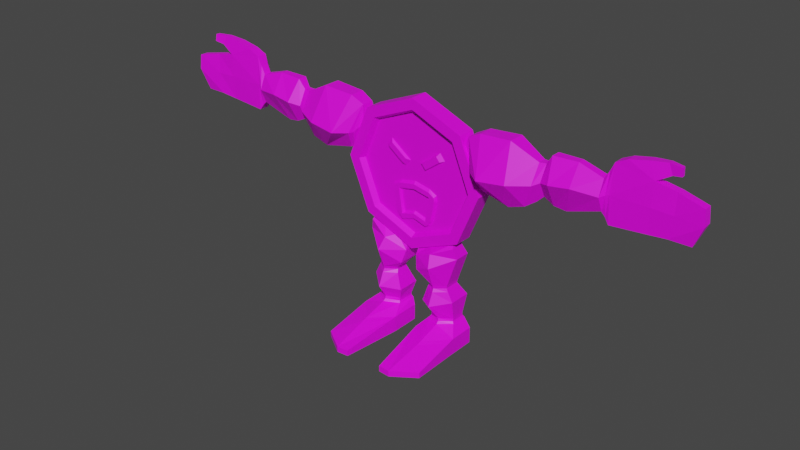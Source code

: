 # Source: Enemy.blend  (saved by Blender 3.1.7; exported with 4.5.12 LTS)
import bpy
from mathutils import Matrix  # noqa: F401  (used for matrix-valued properties, if any)

bpy.ops.wm.read_factory_settings(use_empty=True)
scene = bpy.context.scene
scene.name = 'Scene'

# ---- collections
col_collection = bpy.data.collections.new('Collection'); scene.collection.children.link(col_collection)

# ---- images (referenced by path relative to the original .blend; pixels are not part of the script)
import os
ASSET_DIR = os.environ.get("B2B_ASSET_DIR", "")  # directory of the original .blend (textures are referenced by path, not embedded)
HERE = os.path.dirname(os.path.abspath(__file__))  # packed textures are extracted next to this script under _unpacked/

def load_image(name, relpath, width, height, colorspace="sRGB"):
    """Load a texture the original file referenced (path relative to the .blend, or extracted next to this script)."""
    p = next((c for c in (os.path.join(HERE, relpath), os.path.join(ASSET_DIR, relpath)) if relpath and os.path.exists(c)), "")
    if p:
        img = bpy.data.images.load(p, check_existing=True)
        img.name = name
    else:  # same state as the original file: an image datablock whose file is absent (Cycles renders it pink)
        img = bpy.data.images.new(name, width, height)
        img.source = "FILE"
        img.filepath = "//" + (relpath or name)
    img.colorspace_settings.name = colorspace
    return img
img_colorpalette_png = load_image('ColorPalette.png', 'ColorPalette.png', 1024, 1024, 'sRGB')

# ---- materials (node trees are filled in below, after node groups)
mat_enemies = bpy.data.materials.new('Enemies')
mat_enemies.use_transparent_shadow = False

# ---- material node trees
mat_enemies.use_nodes = True; mat_enemies.node_tree.nodes.clear()
_N = mat_enemies.node_tree.nodes; _L = mat_enemies.node_tree.links
n0 = _N.new('ShaderNodeBsdfPrincipled'); n0.name = 'Principled BSDF'; n0.location = (10, 300)
n0.distribution = 'GGX'
n0.subsurface_method = 'RANDOM_WALK_SKIN'
n0.inputs[3].default_value = 1.45
n0.inputs[27].default_value = (0.0, 0.0, 0.0, 1.0)
n0.inputs[28].default_value = 1.0
n1 = _N.new('ShaderNodeOutputMaterial'); n1.name = 'Material Output'; n1.location = (300, 300)
n2 = _N.new('ShaderNodeTexImage'); n2.name = 'Image Texture'; n2.location = (-280, 280)
n2.image = img_colorpalette_png
_L.new(n0.outputs[0], n1.inputs[0])
_L.new(n2.outputs[0], n0.inputs[0])
n1.is_active_output = True

# ---- world
world_world = bpy.data.worlds.new('World'); scene.world = world_world
world_world.use_nodes = True; world_world.node_tree.nodes.clear()
_N = world_world.node_tree.nodes; _L = world_world.node_tree.links
n0 = _N.new('ShaderNodeOutputWorld'); n0.name = 'World Output'; n0.location = (300, 300)
n1 = _N.new('ShaderNodeBackground'); n1.name = 'Background'; n1.location = (10, 300)
n1.inputs[0].default_value = (0.05088, 0.05088, 0.05088, 1.0)
_L.new(n1.outputs[0], n0.inputs[0])
n0.is_active_output = True
world_world.color = (0.05088, 0.05088, 0.05088)
world_world.use_sun_shadow = False
world_world.sun_shadow_jitter_overblur = 0.0

# ---- meshes
me_cylinder = bpy.data.meshes.new('Cylinder')
me_cylinder.from_pydata([(0.0, -0.0625, 1.548), (0.0, 0.0625, 1.622), (-0.3009, -0.06251, 1.423), (-0.3793, 0.0387, 1.414), (-0.4255, -0.06251, 1.122), (-0.4743, 0.0387, 1.184), (-0.3009, -0.06251, 0.8214), (-0.3091, 0.04104, 0.7503), (0.0, -0.0625, 0.6968), (0.0, 0.0625, 0.6223), (0.0, -0.0625, 1.622), (-0.3793, -0.0387, 1.414), (-0.4743, -0.0387, 1.184), (-0.3091, -0.03921, 0.7503), (0.0, -0.0625, 0.6223), (0.0, -0.02337, 1.527), (-0.2861, -0.02337, 1.408), (-0.4045, -0.02337, 1.122), (-0.2861, -0.02337, 0.8362), (0.0, -0.02337, 0.7177), (-0.07206, -0.02309, 1.156), (-0.03599, -0.02309, 1.2), (-0.08899, -0.04187, 1.179), (-0.06362, -0.04187, 1.21), (-0.2223, -0.02309, 1.265), (-0.1862, -0.02309, 1.31), (-0.1946, -0.04187, 1.256), (-0.1693, -0.04187, 1.287), (-0.1086, -0.02309, 1.051), (-0.1634, -0.02309, 1.022), (-0.1171, -0.04187, 1.034), (-0.1548, -0.04187, 1.01), (-0.08263, -0.02309, 0.782), (-0.1225, -0.02309, 0.8078), (-0.09121, -0.04187, 0.7993), (-0.114, -0.04187, 0.8194), (-0.09132, -0.04187, 0.8301), (-0.117, -0.04187, 1.002), (-0.1593, -0.04187, 0.9852), (-0.1317, -0.04187, 0.8446), (-0.1085, -0.02309, 0.9894), (-0.08278, -0.02309, 0.8435), (-0.1402, -0.02309, 0.8461), (-0.1678, -0.02309, 0.9825), (0.0, -0.04187, 1.057), (0.0, -0.02309, 1.074), (0.0, -0.04187, 1.025), (0.0, -0.02309, 0.8094), (0.0, -0.04187, 0.8267), (0.0, -0.02309, 0.8708), (0.0, -0.04187, 0.8574), (0.0, -0.02309, 1.012), (-0.3535, 0.0625, 0.7687), (-0.3535, -0.06251, 0.7687), (-0.0372, 0.05588, 0.5944), (-0.04443, -0.04104, 0.6407), (-0.04443, 0.04104, 0.6407), (-0.03961, -0.06386, 0.5949), (-0.321, 0.0347, 0.7223), (-0.321, -0.05843, 0.7223), (-0.0606, 0.07113, 0.5069), (-0.0606, -0.08709, 0.5069), (-0.3414, 0.06882, 0.6509), (-0.3414, -0.04061, 0.6509), (-0.1251, 0.05027, 0.4345), (-0.1251, -0.03994, 0.4345), (-0.2716, 0.07005, 0.4417), (-0.2716, -0.04192, 0.4417), (-0.1318, 0.04389, 0.4149), (-0.1318, -0.03357, 0.4149), (-0.2685, 0.06367, 0.4216), (-0.2685, -0.04122, 0.4216), (-0.1246, 0.05587, 0.3918), (-0.1246, -0.04554, 0.3918), (-0.2797, 0.07565, 0.3994), (-0.2797, -0.04253, 0.3994), (-0.09053, 0.1014, 0.2822), (-0.09053, -0.05702, 0.2822), (-0.3133, 0.1155, 0.3307), (-0.3133, -0.03995, 0.3307), (-0.1196, 0.08983, 0.188), (-0.1298, -0.01233, 0.188), (-0.2972, 0.09094, 0.1948), (-0.2972, -0.00362, 0.1948), (-0.1768, 0.0625, 0.6955), (-0.1768, 0.04104, 0.6955), (-0.1803, -0.1055, 0.6586), (-0.1791, 0.0756, 0.6584), (-0.201, -0.148, 0.5789), (-0.201, 0.1175, 0.5789), (-0.1984, -0.09592, 0.4381), (-0.1984, 0.09592, 0.4381), (-0.2001, -0.08955, 0.4182), (-0.2001, 0.08955, 0.4182), (-0.2022, -0.1015, 0.3956), (-0.2022, 0.1015, 0.3956), (-0.2019, -0.1401, 0.3065), (-0.2019, 0.1401, 0.3065), (-0.2188, -0.05589, 0.1914), (-0.2188, 0.1253, 0.1914), (-0.1152, 0.1011, 0.155), (-0.1253, -0.02372, 0.155), (-0.3059, 0.1024, 0.1633), (-0.3059, -0.01308, 0.1633), (-0.2209, -0.07694, 0.1592), (-0.2209, 0.1445, 0.1592), (-0.08648, 0.08443, 0.11), (-0.08648, -0.1157, 0.11), (-0.3626, 0.08775, 0.11), (-0.3626, -0.08943, 0.11), (-0.2245, -0.2469, 0.11), (-0.2245, 0.1914, 0.11), (-0.08648, 0.08443, 0.0006283), (-0.08648, -0.1157, 0.0006283), (-0.3626, 0.08775, 0.0006283), (-0.3626, -0.08943, 0.0006283), (-0.2245, -0.2469, 0.0006283), (-0.2245, 0.1914, 0.0006283), (-0.2114, -0.5372, 0.03954), (-0.1309, -0.5308, 0.03954), (-0.3677, -0.4305, 0.03954), (-0.2114, -0.5372, 0.0006283), (-0.1309, -0.5308, 0.0006283), (-0.3677, -0.4305, 0.0006283), (-0.2969, -0.006099, 0.1765), (-0.2197, -0.06141, 0.1729), (-0.1326, -0.01531, 0.1693), (-0.123, 0.09279, 0.1693), (-0.2197, 0.1304, 0.1729), (-0.2969, 0.09395, 0.1765), (-0.2231, -0.2789, 0.1022), (-0.09138, -0.1615, 0.1022), (-0.2231, -0.2789, 0.0006283), (-0.3631, -0.127, 0.0006283), (-0.09138, -0.1615, 0.0006283), (-0.3631, -0.127, 0.1022), (-0.3535, 0.0625, 1.476), (-0.3535, -0.06251, 1.476), (-0.5, -0.06251, 1.122), (-0.5, 0.0625, 1.122), (-0.9183, -0.02105, 1.248), (-0.9183, 0.02105, 1.248), (-0.9199, -0.02105, 1.45), (-0.9199, 0.02105, 1.45), (-0.877, 0.0282, 1.447), (-0.877, -0.0282, 1.447), (-0.8748, 0.0282, 1.206), (-0.8748, -0.0282, 1.206), (-0.7013, -0.05661, 1.537), (-0.8157, -0.05917, 1.168), (-0.7013, 0.05661, 1.537), (-0.8157, 0.05404, 1.168), (-0.7061, -0.05655, 1.13), (-0.4894, -0.05053, 1.522), (-0.4894, 0.05053, 1.522), (-0.7061, 0.04451, 1.13), (-0.9876, -0.03071, 1.217), (-0.9876, 0.03071, 1.217), (-0.9605, -0.03071, 1.512), (-0.9605, 0.03071, 1.512), (-1.284, -0.02793, 1.275), (-1.284, 0.02428, 1.275), (-1.282, -0.02793, 1.47), (-1.282, 0.02428, 1.47), (-1.123, 0.02361, 1.517), (-1.123, -0.02361, 1.517), (-1.068, -0.02361, 1.205), (-1.068, 0.02361, 1.205), (-0.4268, 0.0625, 1.299), (-0.9191, -0.0752, 1.349), (-0.4268, 0.0387, 1.299), (-0.9191, 0.09556, 1.349), (-0.8756, -0.09927, 1.326), (-0.8759, 0.1027, 1.327), (-0.7195, 0.17, 1.365), (-0.74, -0.1613, 1.309), (-0.5543, -0.1757, 1.289), (-0.5387, 0.1834, 1.329), (-0.9889, -0.1137, 1.369), (-0.988, 0.1052, 1.37), (-1.283, -0.07053, 1.372), (-1.283, 0.08841, 1.372), (-1.119, 0.08307, 1.388), (-1.123, -0.1077, 1.387), (-0.5095, -0.04216, 1.169), (-0.403, -0.04216, 1.478), (-0.403, 0.04216, 1.478), (-0.5095, 0.04216, 1.169), (-0.4689, -0.109, 1.29), (-0.4522, 0.1312, 1.308), (-1.329, -0.04102, 1.39), (-1.335, -0.03507, 1.212), (-1.329, 0.08853, 1.39), (-1.339, 0.04291, 1.579), (-1.339, -0.02708, 1.579), (-1.335, 0.03493, 1.212), (-1.57, -0.04129, 1.392), (-1.573, -0.03382, 1.232), (-1.572, 0.08093, 1.393), (-1.575, 0.02302, 1.54), (-1.58, -0.03903, 1.545), (-1.573, 0.02048, 1.232), (-1.886, -0.06105, 1.386), (-1.825, -0.0398, 1.247), (-1.886, -0.005219, 1.391), (-1.876, -0.00301, 1.486), (-1.876, -0.0573, 1.486), (-1.825, -0.008238, 1.254), (-1.411, 0.03949, 1.614), (-1.412, -0.02831, 1.616), (-1.532, -0.02412, 1.642), (-1.528, 0.03951, 1.638), (-1.664, 0.009898, 1.594), (-1.667, -0.02908, 1.597), (-1.635, 0.02026, 1.655), (-1.638, -0.01971, 1.658), (-1.711, -0.03552, 1.52), (-1.709, -0.04455, 1.389), (-1.708, 0.0231, 1.517), (-1.686, -0.04352, 1.248), (-1.686, 0.01077, 1.248), (-1.709, 0.06864, 1.389), (-1.724, -0.01534, 1.611), (-1.727, -0.04211, 1.611), (-1.719, -0.0102, 1.658), (-1.722, -0.03765, 1.658), (-1.31, -0.02887, 1.249), (-1.31, 0.02685, 1.249), (-1.306, 0.07624, 1.381), (-1.311, 0.03155, 1.519), (-1.311, -0.02417, 1.519), (-1.306, -0.04422, 1.381), (0.0, -0.02337, 1.265), (-0.143, -0.02337, 1.265), (0.0, -0.02337, 0.9793), (-0.143, -0.02337, 0.9793), (0.0, 0.0625, 1.299), (-0.1768, 0.0625, 1.299), (0.0, 0.0625, 0.9455), (-0.1768, 0.0625, 0.9455), (-0.1591, -0.04187, 1.23), (-0.1338, -0.04187, 1.261), (-0.1718, -0.02309, 1.229), (-0.1357, -0.02309, 1.273), (-0.1216, -0.04187, 1.202), (-0.0824, -0.02309, 1.234), (-0.09627, -0.04187, 1.234), (-0.1185, -0.02309, 1.19), (-0.09893, -0.04187, 0.881), (-0.1399, -0.04187, 0.8863), (-0.09041, -0.02309, 0.8868), (-0.1484, -0.02309, 0.8866), (-0.1097, -0.04187, 0.9533), (-0.16, -0.02309, 0.9441), (-0.1515, -0.04187, 0.9455), (-0.1012, -0.02309, 0.9483), (-0.04132, -0.02309, 0.7957), (-0.04561, -0.04187, 0.813), (-0.04566, -0.04187, 0.8437), (-0.04139, -0.02309, 0.8572), (-0.05432, -0.02309, 1.062), (-0.05425, -0.02309, 1.001), (-0.0585, -0.04187, 1.013), (-0.05855, -0.04187, 1.046), (-0.143, -0.02337, 1.122), (0.0, -0.02337, 1.122), (-0.1768, 0.0625, 1.122), (0.0, 0.0625, 1.122), (-0.1278, -0.0625, 0.6752), (-0.2257, -0.0625, 0.7158), (-0.1015, -0.0625, 0.7388), (-0.1994, -0.0625, 0.7793), (-0.192, -0.02337, 0.7973), (-0.09409, -0.02337, 0.7567), (-0.143, -0.02337, 0.8299), (-0.1278, -0.04104, 0.6752), (-0.2257, -0.04036, 0.7158), (-0.1793, -0.08696, 0.6692), (-0.4065, -0.06251, 1.348), (-0.447, -0.06251, 1.25), (-0.3429, -0.06251, 1.322), (-0.3835, -0.06251, 1.224), (-0.325, -0.02337, 1.314), (-0.3656, -0.02337, 1.216), (-0.2923, -0.02337, 1.265), (-0.447, -0.0387, 1.25), (-0.4065, -0.0387, 1.348), (-0.4538, -0.08388, 1.293), (-0.447, -0.06251, 0.9944), (-0.4065, -0.06251, 0.8966), (-0.4065, 0.0625, 0.8966), (-0.447, 0.0625, 0.9944), (-0.3738, 0.0625, 0.9455), (-0.3835, -0.06251, 1.021), (-0.3429, -0.06251, 0.9229), (-0.3656, -0.02337, 1.028), (-0.325, -0.02337, 0.9303), (-0.2923, -0.02337, 0.9793), (-0.1278, -0.0625, 1.569), (-0.2257, -0.0625, 1.529), (-0.2257, 0.0625, 1.529), (-0.1278, 0.0625, 1.569), (-0.1768, 0.0625, 1.496), (-0.1015, -0.0625, 1.506), (-0.1994, -0.0625, 1.465), (-0.09409, -0.02337, 1.488), (-0.192, -0.02337, 1.447), (-0.143, -0.02337, 1.415)], [], [(302, 301, 1, 236, 237), (139, 266, 239, 292, 291), (4, 281, 279, 138), (6, 271, 272, 18), (299, 300, 136, 137), (281, 4, 17, 283), (289, 290, 52, 53), (270, 8, 19, 273), (55, 275, 277, 86, 57), (285, 12, 138, 279), (4, 293, 295, 17), (0, 303, 305, 15), (239, 238, 9, 84), (20, 21, 23, 22), (240, 241, 27, 26), (26, 27, 25, 24), (240, 26, 24, 242), (246, 23, 21, 245), (28, 29, 31, 30), (36, 39, 35, 34), (34, 35, 33, 32), (261, 260, 45, 51), (38, 31, 29, 43), (35, 39, 42, 33), (254, 38, 43, 253), (257, 256, 47, 48), (248, 36, 41, 250), (30, 31, 38, 37), (248, 249, 39, 36), (259, 258, 50, 49), (258, 257, 48, 50), (256, 259, 49, 47), (263, 262, 46, 44), (262, 261, 51, 46), (260, 263, 44, 45), (7, 13, 53, 52), (271, 6, 53, 269), (85, 7, 52, 84), (55, 56, 9, 14), (86, 59, 63, 88), (56, 55, 57, 54), (85, 56, 54, 87), (13, 7, 58, 59), (89, 60, 64, 91), (54, 57, 61, 60), (87, 54, 60, 89), (59, 58, 62, 63), (90, 67, 71, 92), (63, 62, 66, 67), (88, 63, 67, 90), (60, 61, 65, 64), (92, 71, 75, 94), (64, 65, 69, 68), (91, 64, 68, 93), (67, 66, 70, 71), (95, 72, 76, 97), (68, 69, 73, 72), (93, 68, 72, 95), (71, 70, 74, 75), (96, 79, 83, 98), (75, 74, 78, 79), (94, 75, 79, 96), (72, 73, 77, 76), (126, 125, 104, 101), (76, 77, 81, 80), (97, 76, 80, 99), (79, 78, 82, 83), (78, 97, 99, 82), (125, 124, 103, 104), (73, 94, 96, 77), (77, 96, 98, 81), (70, 93, 95, 74), (74, 95, 97, 78), (66, 91, 93, 70), (69, 92, 94, 73), (61, 88, 90, 65), (65, 90, 92, 69), (58, 87, 89, 62), (62, 89, 91, 66), (7, 85, 87, 58), (57, 86, 88, 61), (56, 85, 84, 9), (275, 55, 14, 268), (13, 276, 269, 53), (234, 235, 274, 273, 19), (277, 276, 13, 59, 86), (104, 103, 109, 110), (103, 102, 108, 109), (127, 126, 101, 100), (128, 127, 100, 105), (129, 128, 105, 102), (124, 129, 102, 103), (106, 107, 113, 112), (133, 132, 121, 123), (101, 104, 110, 107), (100, 101, 107, 106), (105, 100, 106, 111), (102, 105, 111, 108), (116, 117, 112, 113), (115, 114, 117, 116), (111, 106, 112, 117), (108, 111, 117, 114), (109, 108, 114, 115), (131, 130, 118, 119), (119, 118, 121, 122), (118, 120, 123, 121), (132, 134, 122, 121), (135, 133, 123, 120), (134, 131, 119, 122), (130, 135, 120, 118), (83, 82, 129, 124), (82, 99, 128, 129), (99, 80, 127, 128), (80, 81, 126, 127), (98, 83, 124, 125), (81, 98, 125, 126), (110, 109, 135, 130), (113, 107, 131, 134), (109, 115, 133, 135), (116, 113, 134, 132), (107, 110, 130, 131), (115, 116, 132, 133), (141, 140, 156, 157), (3, 11, 137, 136), (170, 3, 136, 168), (175, 148, 145, 172), (12, 5, 139, 138), (189, 177, 154, 186), (184, 152, 155, 187), (188, 176, 152, 184), (2, 280, 282, 16), (146, 147, 140, 141), (148, 150, 144, 145), (174, 151, 146, 173), (151, 149, 147, 146), (155, 152, 149, 151), (177, 155, 151, 174), (153, 154, 150, 148), (176, 153, 148, 175), (145, 144, 143, 142), (165, 164, 163, 162), (172, 145, 142, 169), (173, 146, 141, 171), (186, 154, 153, 185), (171, 141, 157, 179), (169, 142, 158, 178), (142, 143, 159, 158), (229, 228, 192, 193), (183, 165, 162, 180), (167, 166, 160, 161), (182, 167, 161, 181), (179, 157, 167, 182), (157, 156, 166, 167), (178, 158, 165, 183), (158, 159, 164, 165), (156, 178, 183, 166), (159, 179, 182, 164), (164, 182, 181, 163), (166, 183, 180, 160), (227, 226, 191, 195), (140, 169, 178, 156), (143, 171, 179, 159), (144, 173, 171, 143), (147, 172, 169, 140), (152, 176, 175, 149), (154, 177, 174, 150), (150, 174, 173, 144), (233, 284, 283, 17, 264), (185, 153, 176, 188), (187, 155, 177, 189), (149, 175, 172, 147), (5, 170, 168, 139), (11, 286, 278, 137), (280, 2, 137, 278), (5, 187, 189, 170), (6, 294, 289, 53), (3, 186, 185, 11), (11, 185, 188, 287, 286), (12, 184, 187, 5), (170, 189, 186, 3), (193, 199, 211, 208), (190, 194, 200, 196), (231, 230, 194, 190), (230, 229, 193, 194), (228, 227, 195, 192), (226, 231, 190, 191), (216, 218, 205, 206), (217, 216, 206, 202), (191, 190, 196, 197), (192, 195, 201, 198), (195, 191, 197, 201), (193, 192, 198, 199), (202, 204, 207, 203), (206, 205, 204, 202), (219, 217, 202, 203), (221, 220, 207, 204), (220, 219, 203, 207), (218, 221, 204, 205), (209, 208, 211, 210), (200, 210, 215, 213), (200, 194, 209, 210), (194, 193, 208, 209), (213, 215, 225, 223), (211, 199, 212, 214), (210, 211, 214, 215), (199, 200, 213, 212), (199, 198, 221, 218), (201, 197, 219, 220), (198, 201, 220, 221), (197, 196, 217, 219), (196, 200, 216, 217), (200, 199, 218, 216), (222, 223, 225, 224), (215, 214, 224, 225), (214, 212, 222, 224), (212, 213, 223, 222), (160, 180, 231, 226), (181, 161, 227, 228), (162, 163, 229, 230), (180, 162, 230, 231), (161, 160, 226, 227), (163, 181, 228, 229), (264, 17, 295, 297, 235), (138, 139, 291, 288), (293, 4, 138, 288), (15, 305, 307, 233, 232), (10, 1, 301, 298), (303, 0, 10, 298), (235, 297, 296, 18, 272, 274), (285, 287, 188, 184, 12), (232, 233, 264, 265), (307, 306, 16, 282, 284, 233), (294, 6, 18, 296), (136, 300, 302, 237, 168), (304, 2, 16, 306), (237, 236, 267, 266), (168, 237, 266, 139), (27, 241, 243, 25), (244, 240, 242, 247), (244, 246, 241, 240), (22, 23, 246, 244), (22, 244, 247, 20), (241, 246, 245, 243), (252, 254, 249, 248), (252, 248, 250, 255), (39, 249, 251, 42), (37, 252, 255, 40), (37, 38, 254, 252), (249, 254, 253, 251), (32, 41, 259, 256), (36, 34, 257, 258), (41, 36, 258, 259), (34, 32, 256, 257), (28, 30, 263, 260), (37, 40, 261, 262), (30, 37, 262, 263), (40, 28, 260, 261), (2, 304, 299, 137), (265, 264, 235, 234), (266, 267, 238, 239), (290, 292, 239, 84, 52), (272, 273, 274), (275, 276, 277), (282, 283, 284), (285, 286, 287), (290, 291, 292), (295, 296, 297), (300, 301, 302), (305, 306, 307), (275, 268, 269, 276), (271, 269, 268, 270), (270, 273, 272, 271), (281, 283, 282, 280), (280, 278, 279, 281), (285, 279, 278, 286), (294, 296, 295, 293), (293, 288, 289, 294), (290, 289, 288, 291), (304, 306, 305, 303), (303, 298, 299, 304), (300, 299, 298, 301), (8, 270, 268, 14)])
_uv = me_cylinder.uv_layers.new(name='UVMap')
_uv.uv.foreach_set('vector', [0.2687, 0.8457, 0.2687, 0.8457, 0.2687, 0.8457, 0.2687, 0.8457, 0.2687, 0.8457, 0.2687, 0.8457, 0.2687, 0.8457, 0.2687, 0.8457, 0.2687, 0.8457, 0.2687, 0.8457, 0.2687, 0.8457, 0.2687, 0.8457, 0.2687, 0.8457, 0.2687, 0.8457, 0.2687, 0.8457, 0.2687, 0.8457, 0.2687, 0.8457, 0.2687, 0.8457, 0.2687, 0.8457, 0.2687, 0.8457, 0.2687, 0.8457, 0.2687, 0.8457, 0.2687, 0.8457, 0.2687, 0.8457, 0.2687, 0.8457, 0.2687, 0.8457, 0.2687, 0.8457, 0.2687, 0.8457, 0.2687, 0.8457, 0.2687, 0.8457, 0.2687, 0.8457, 0.2687, 0.8457, 0.2687, 0.8457, 0.2687, 0.8457, 0.3485, 0.8504, 0.3485, 0.8504, 0.3485, 0.8504, 0.3485, 0.8504, 0.3485, 0.8504, 0.2687, 0.8457, 0.2687, 0.8457, 0.2687, 0.8457, 0.2687, 0.8457, 0.2687, 0.8457, 0.2687, 0.8457, 0.2687, 0.8457, 0.2687, 0.8457, 0.2687, 0.8457, 0.2687, 0.8457, 0.2687, 0.8457, 0.2687, 0.8457, 0.2687, 0.8457, 0.2687, 0.8457, 0.2687, 0.8457, 0.2687, 0.8457, 0.3508, 0.855, 0.3508, 0.855, 0.3508, 0.855, 0.3508, 0.855, 0.3508, 0.855, 0.3508, 0.855, 0.3508, 0.855, 0.3508, 0.855, 0.3508, 0.855, 0.3508, 0.855, 0.3508, 0.855, 0.3508, 0.855, 0.3508, 0.855, 0.3508, 0.855, 0.3508, 0.855, 0.3508, 0.855, 0.3508, 0.855, 0.3508, 0.855, 0.3508, 0.855, 0.3508, 0.855, 0.3508, 0.855, 0.3508, 0.855, 0.3508, 0.855, 0.3508, 0.855, 0.3508, 0.855, 0.3508, 0.855, 0.3508, 0.855, 0.3508, 0.855, 0.3508, 0.855, 0.3508, 0.855, 0.3508, 0.855, 0.3508, 0.855, 0.3508, 0.855, 0.3508, 0.855, 0.3508, 0.855, 0.3508, 0.855, 0.3508, 0.855, 0.3508, 0.855, 0.3508, 0.855, 0.3508, 0.855, 0.3508, 0.855, 0.3508, 0.855, 0.3508, 0.855, 0.3508, 0.855, 0.3508, 0.855, 0.3508, 0.855, 0.3508, 0.855, 0.3508, 0.855, 0.3508, 0.855, 0.3508, 0.855, 0.3508, 0.855, 0.3508, 0.855, 0.3508, 0.855, 0.3508, 0.855, 0.3508, 0.855, 0.3508, 0.855, 0.3508, 0.855, 0.3508, 0.855, 0.3508, 0.855, 0.3508, 0.855, 0.3508, 0.855, 0.3508, 0.855, 0.3508, 0.855, 0.3508, 0.855, 0.3508, 0.855, 0.3508, 0.855, 0.3508, 0.855, 0.3508, 0.855, 0.3508, 0.855, 0.3508, 0.855, 0.3508, 0.855, 0.3508, 0.855, 0.3508, 0.855, 0.3508, 0.855, 0.3508, 0.855, 0.3508, 0.855, 0.3508, 0.855, 0.3508, 0.855, 0.3508, 0.855, 0.3508, 0.855, 0.3508, 0.855, 0.3508, 0.855, 0.3508, 0.855, 0.3508, 0.855, 0.3508, 0.855, 0.3508, 0.855, 0.3508, 0.855, 0.3508, 0.855, 0.2687, 0.8457, 0.2687, 0.8457, 0.2687, 0.8457, 0.2687, 0.8457, 0.2687, 0.8457, 0.2687, 0.8457, 0.2687, 0.8457, 0.2687, 0.8457, 0.2687, 0.8457, 0.2687, 0.8457, 0.2687, 0.8457, 0.2687, 0.8457, 0.2687, 0.8457, 0.2687, 0.8457, 0.2687, 0.8457, 0.2687, 0.8457, 0.3485, 0.8504, 0.3485, 0.8504, 0.3485, 0.8504, 0.3485, 0.8504, 0.3485, 0.8504, 0.3485, 0.8504, 0.3485, 0.8504, 0.3485, 0.8504, 0.3485, 0.8504, 0.3485, 0.8504, 0.3485, 0.8504, 0.3485, 0.8504, 0.3485, 0.8504, 0.3485, 0.8504, 0.3485, 0.8504, 0.3485, 0.8504, 0.3485, 0.8504, 0.3485, 0.8504, 0.3485, 0.8504, 0.3485, 0.8504, 0.3485, 0.8504, 0.3485, 0.8504, 0.3485, 0.8504, 0.3485, 0.8504, 0.3485, 0.8504, 0.3485, 0.8504, 0.3485, 0.8504, 0.3485, 0.8504, 0.3485, 0.8504, 0.3485, 0.8504, 0.3485, 0.8504, 0.3485, 0.8504, 0.3485, 0.8504, 0.3485, 0.8504, 0.3485, 0.8504, 0.3485, 0.8504, 0.3485, 0.8504, 0.3485, 0.8504, 0.3485, 0.8504, 0.3485, 0.8504, 0.3485, 0.8504, 0.3485, 0.8504, 0.3485, 0.8504, 0.3485, 0.8504, 0.3485, 0.8504, 0.3485, 0.8504, 0.3485, 0.8504, 0.3485, 0.8504, 0.3485, 0.8504, 0.3485, 0.8504, 0.3485, 0.8504, 0.3485, 0.8504, 0.3485, 0.8504, 0.3485, 0.8504, 0.3485, 0.8504, 0.3485, 0.8504, 0.3485, 0.8504, 0.3485, 0.8504, 0.3485, 0.8504, 0.3485, 0.8504, 0.3485, 0.8504, 0.3485, 0.8504, 0.3485, 0.8504, 0.3485, 0.8504, 0.3485, 0.8504, 0.3485, 0.8504, 0.3485, 0.8504, 0.3485, 0.8504, 0.3485, 0.8504, 0.3485, 0.8504, 0.3485, 0.8504, 0.3485, 0.8504, 0.3485, 0.8504, 0.3485, 0.8504, 0.3485, 0.8504, 0.3485, 0.8504, 0.3485, 0.8504, 0.3485, 0.8504, 0.3485, 0.8504, 0.3485, 0.8504, 0.3485, 0.8504, 0.3485, 0.8504, 0.3485, 0.8504, 0.3485, 0.8504, 0.3485, 0.8504, 0.3485, 0.8504, 0.3485, 0.8504, 0.3485, 0.8504, 0.3485, 0.8504, 0.3485, 0.8504, 0.3485, 0.8504, 0.3485, 0.8504, 0.3485, 0.8504, 0.3485, 0.8504, 0.3485, 0.8504, 0.3485, 0.8504, 0.3485, 0.8504, 0.3485, 0.8504, 0.3485, 0.8504, 0.3485, 0.8504, 0.3485, 0.8504, 0.3485, 0.8504, 0.3485, 0.8504, 0.3485, 0.8504, 0.3485, 0.8504, 0.3485, 0.8504, 0.3485, 0.8504, 0.3485, 0.8504, 0.3485, 0.8504, 0.3485, 0.8504, 0.3485, 0.8504, 0.3485, 0.8504, 0.3485, 0.8504, 0.3485, 0.8504, 0.3485, 0.8504, 0.3485, 0.8504, 0.3485, 0.8504, 0.3485, 0.8504, 0.3485, 0.8504, 0.3485, 0.8504, 0.3485, 0.8504, 0.3485, 0.8504, 0.3485, 0.8504, 0.3485, 0.8504, 0.3485, 0.8504, 0.3485, 0.8504, 0.3485, 0.8504, 0.3485, 0.8504, 0.3485, 0.8504, 0.3485, 0.8504, 0.3485, 0.8504, 0.3485, 0.8504, 0.3485, 0.8504, 0.3485, 0.8504, 0.3485, 0.8504, 0.3485, 0.8504, 0.3485, 0.8504, 0.3485, 0.8504, 0.3485, 0.8504, 0.3485, 0.8504, 0.3485, 0.8504, 0.3485, 0.8504, 0.3485, 0.8504, 0.3485, 0.8504, 0.3485, 0.8504, 0.3485, 0.8504, 0.3485, 0.8504, 0.3485, 0.8504, 0.3485, 0.8504, 0.3485, 0.8504, 0.3485, 0.8504, 0.3485, 0.8504, 0.3485, 0.8504, 0.3485, 0.8504, 0.3485, 0.8504, 0.3485, 0.8504, 0.3485, 0.8504, 0.3485, 0.8504, 0.3485, 0.8504, 0.3485, 0.8504, 0.3485, 0.8504, 0.3485, 0.8504, 0.3485, 0.8504, 0.3485, 0.8504, 0.3485, 0.8504, 0.3485, 0.8504, 0.3485, 0.8504, 0.3485, 0.8504, 0.2687, 0.8457, 0.2687, 0.8457, 0.2687, 0.8457, 0.2687, 0.8457, 0.2687, 0.8457, 0.2687, 0.8457, 0.2687, 0.8457, 0.2687, 0.8457, 0.2687, 0.8457, 0.2687, 0.8457, 0.2687, 0.8457, 0.2687, 0.8457, 0.2784, 0.8358, 0.2784, 0.8358, 0.2784, 0.8358, 0.2784, 0.8358, 0.2784, 0.8358, 0.3485, 0.8504, 0.3485, 0.8504, 0.3485, 0.8504, 0.3485, 0.8504, 0.3485, 0.8504, 0.3485, 0.8504, 0.3485, 0.8504, 0.3485, 0.8504, 0.3485, 0.8504, 0.3485, 0.8504, 0.3485, 0.8504, 0.3485, 0.8504, 0.3485, 0.8504, 0.3485, 0.8504, 0.3485, 0.8504, 0.3485, 0.8504, 0.3485, 0.8504, 0.3485, 0.8504, 0.3485, 0.8504, 0.3485, 0.8504, 0.3485, 0.8504, 0.3485, 0.8504, 0.3485, 0.8504, 0.3485, 0.8504, 0.3485, 0.8504, 0.3485, 0.8504, 0.3485, 0.8504, 0.3485, 0.8504, 0.3485, 0.8504, 0.3485, 0.8504, 0.3485, 0.8504, 0.3485, 0.8504, 0.3485, 0.8504, 0.3485, 0.8504, 0.3485, 0.8504, 0.3485, 0.8504, 0.3485, 0.8504, 0.3485, 0.8504, 0.3485, 0.8504, 0.3485, 0.8504, 0.3485, 0.8504, 0.3485, 0.8504, 0.3485, 0.8504, 0.3485, 0.8504, 0.3485, 0.8504, 0.3485, 0.8504, 0.3485, 0.8504, 0.3485, 0.8504, 0.3485, 0.8504, 0.3485, 0.8504, 0.3485, 0.8504, 0.3485, 0.8504, 0.3485, 0.8504, 0.3485, 0.8504, 0.3485, 0.8504, 0.3485, 0.8504, 0.3485, 0.8504, 0.3485, 0.8504, 0.3485, 0.8504, 0.3485, 0.8504, 0.3485, 0.8504, 0.3485, 0.8504, 0.3485, 0.8504, 0.3485, 0.8504, 0.3485, 0.8504, 0.3485, 0.8504, 0.3485, 0.8504, 0.3485, 0.8504, 0.3485, 0.8504, 0.3485, 0.8504, 0.3485, 0.8504, 0.3485, 0.8504, 0.3485, 0.8504, 0.3485, 0.8504, 0.3485, 0.8504, 0.3485, 0.8504, 0.3485, 0.8504, 0.3485, 0.8504, 0.3485, 0.8504, 0.3485, 0.8504, 0.3485, 0.8504, 0.3485, 0.8504, 0.3485, 0.8504, 0.3485, 0.8504, 0.3485, 0.8504, 0.3485, 0.8504, 0.3485, 0.8504, 0.3485, 0.8504, 0.3485, 0.8504, 0.3485, 0.8504, 0.3485, 0.8504, 0.3485, 0.8504, 0.3485, 0.8504, 0.3485, 0.8504, 0.3485, 0.8504, 0.3485, 0.8504, 0.3485, 0.8504, 0.3485, 0.8504, 0.3485, 0.8504, 0.3485, 0.8504, 0.3485, 0.8504, 0.3485, 0.8504, 0.3485, 0.8504, 0.3485, 0.8504, 0.3485, 0.8504, 0.3485, 0.8504, 0.3485, 0.8504, 0.3485, 0.8504, 0.3485, 0.8504, 0.3485, 0.8504, 0.3485, 0.8504, 0.3485, 0.8504, 0.3485, 0.8504, 0.3485, 0.8504, 0.3485, 0.8504, 0.3485, 0.8504, 0.3485, 0.8504, 0.3485, 0.8504, 0.3485, 0.8504, 0.3485, 0.8504, 0.3485, 0.8504, 0.3485, 0.8504, 0.3485, 0.8504, 0.3485, 0.8504, 0.3485, 0.8504, 0.3485, 0.8504, 0.3485, 0.8504, 0.3485, 0.8504, 0.3485, 0.8504, 0.3485, 0.8504, 0.3485, 0.8504, 0.3485, 0.8504, 0.3485, 0.8504, 0.3485, 0.8504, 0.3485, 0.8504, 0.3485, 0.8504, 0.3485, 0.8504, 0.3485, 0.8504, 0.3485, 0.8504, 0.3485, 0.8504, 0.3485, 0.8504, 0.3485, 0.8504, 0.3485, 0.8504, 0.3485, 0.8504, 0.3485, 0.8504, 0.3485, 0.8504, 0.3485, 0.8504, 0.3485, 0.8504, 0.3485, 0.8504, 0.333, 0.8488, 0.333, 0.8488, 0.333, 0.8488, 0.333, 0.8488, 0.2687, 0.8457, 0.2687, 0.8457, 0.2687, 0.8457, 0.2687, 0.8457, 0.2687, 0.8457, 0.2687, 0.8457, 0.2687, 0.8457, 0.2687, 0.8457, 0.333, 0.8488, 0.333, 0.8488, 0.333, 0.8488, 0.333, 0.8488, 0.2687, 0.8457, 0.2687, 0.8457, 0.2687, 0.8457, 0.2687, 0.8457, 0.333, 0.8488, 0.333, 0.8488, 0.333, 0.8488, 0.333, 0.8488, 0.333, 0.8488, 0.333, 0.8488, 0.333, 0.8488, 0.333, 0.8488, 0.333, 0.8488, 0.333, 0.8488, 0.333, 0.8488, 0.333, 0.8488, 0.2687, 0.8457, 0.2687, 0.8457, 0.2687, 0.8457, 0.2687, 0.8457, 0.333, 0.8488, 0.333, 0.8488, 0.333, 0.8488, 0.333, 0.8488, 0.333, 0.8488, 0.333, 0.8488, 0.333, 0.8488, 0.333, 0.8488, 0.333, 0.8488, 0.333, 0.8488, 0.333, 0.8488, 0.333, 0.8488, 0.333, 0.8488, 0.333, 0.8488, 0.333, 0.8488, 0.333, 0.8488, 0.333, 0.8488, 0.333, 0.8488, 0.333, 0.8488, 0.333, 0.8488, 0.333, 0.8488, 0.333, 0.8488, 0.333, 0.8488, 0.333, 0.8488, 0.333, 0.8488, 0.333, 0.8488, 0.333, 0.8488, 0.333, 0.8488, 0.333, 0.8488, 0.333, 0.8488, 0.333, 0.8488, 0.333, 0.8488, 0.333, 0.8488, 0.333, 0.8488, 0.333, 0.8488, 0.333, 0.8488, 0.333, 0.8488, 0.333, 0.8488, 0.333, 0.8488, 0.333, 0.8488, 0.333, 0.8488, 0.333, 0.8488, 0.333, 0.8488, 0.333, 0.8488, 0.333, 0.8488, 0.333, 0.8488, 0.333, 0.8488, 0.333, 0.8488, 0.333, 0.8488, 0.333, 0.8488, 0.333, 0.8488, 0.333, 0.8488, 0.333, 0.8488, 0.333, 0.8488, 0.333, 0.8488, 0.333, 0.8488, 0.333, 0.8488, 0.333, 0.8488, 0.333, 0.8488, 0.333, 0.8488, 0.333, 0.8488, 0.333, 0.8488, 0.333, 0.8488, 0.333, 0.8488, 0.333, 0.8488, 0.333, 0.8488, 0.333, 0.8488, 0.333, 0.8488, 0.333, 0.8488, 0.333, 0.8488, 0.333, 0.8488, 0.333, 0.8488, 0.333, 0.8488, 0.333, 0.8488, 0.333, 0.8488, 0.333, 0.8488, 0.333, 0.8488, 0.333, 0.8488, 0.333, 0.8488, 0.333, 0.8488, 0.333, 0.8488, 0.333, 0.8488, 0.333, 0.8488, 0.333, 0.8488, 0.333, 0.8488, 0.333, 0.8488, 0.333, 0.8488, 0.333, 0.8488, 0.333, 0.8488, 0.333, 0.8488, 0.333, 0.8488, 0.333, 0.8488, 0.333, 0.8488, 0.333, 0.8488, 0.333, 0.8488, 0.333, 0.8488, 0.333, 0.8488, 0.333, 0.8488, 0.333, 0.8488, 0.333, 0.8488, 0.333, 0.8488, 0.333, 0.8488, 0.333, 0.8488, 0.333, 0.8488, 0.333, 0.8488, 0.333, 0.8488, 0.333, 0.8488, 0.333, 0.8488, 0.333, 0.8488, 0.333, 0.8488, 0.333, 0.8488, 0.333, 0.8488, 0.333, 0.8488, 0.333, 0.8488, 0.333, 0.8488, 0.333, 0.8488, 0.333, 0.8488, 0.333, 0.8488, 0.333, 0.8488, 0.333, 0.8488, 0.333, 0.8488, 0.333, 0.8488, 0.333, 0.8488, 0.333, 0.8488, 0.333, 0.8488, 0.333, 0.8488, 0.333, 0.8488, 0.333, 0.8488, 0.333, 0.8488, 0.333, 0.8488, 0.333, 0.8488, 0.333, 0.8488, 0.333, 0.8488, 0.333, 0.8488, 0.333, 0.8488, 0.333, 0.8488, 0.333, 0.8488, 0.333, 0.8488, 0.333, 0.8488, 0.333, 0.8488, 0.333, 0.8488, 0.333, 0.8488, 0.333, 0.8488, 0.333, 0.8488, 0.2784, 0.8358, 0.2784, 0.8358, 0.2784, 0.8358, 0.2784, 0.8358, 0.2784, 0.8358, 0.333, 0.8488, 0.333, 0.8488, 0.333, 0.8488, 0.333, 0.8488, 0.333, 0.8488, 0.333, 0.8488, 0.333, 0.8488, 0.333, 0.8488, 0.333, 0.8488, 0.333, 0.8488, 0.333, 0.8488, 0.333, 0.8488, 0.2687, 0.8457, 0.2687, 0.8457, 0.2687, 0.8457, 0.2687, 0.8457, 0.2687, 0.8457, 0.2687, 0.8457, 0.2687, 0.8457, 0.2687, 0.8457, 0.2687, 0.8457, 0.2687, 0.8457, 0.2687, 0.8457, 0.2687, 0.8457, 0.333, 0.8488, 0.333, 0.8488, 0.333, 0.8488, 0.333, 0.8488, 0.2687, 0.8457, 0.2687, 0.8457, 0.2687, 0.8457, 0.2687, 0.8457, 0.333, 0.8488, 0.333, 0.8488, 0.333, 0.8488, 0.333, 0.8488, 0.333, 0.8488, 0.333, 0.8488, 0.333, 0.8488, 0.333, 0.8488, 0.333, 0.8488, 0.333, 0.8488, 0.333, 0.8488, 0.333, 0.8488, 0.333, 0.8488, 0.333, 0.8488, 0.333, 0.8488, 0.333, 0.8488, 0.333, 0.8488, 0.333, 0.8488, 0.333, 0.8488, 0.333, 0.8488, 0.333, 0.8488, 0.333, 0.8488, 0.333, 0.8488, 0.333, 0.8488, 0.333, 0.8488, 0.333, 0.8488, 0.333, 0.8488, 0.333, 0.8488, 0.333, 0.8488, 0.333, 0.8488, 0.333, 0.8488, 0.333, 0.8488, 0.333, 0.8488, 0.333, 0.8488, 0.333, 0.8488, 0.333, 0.8488, 0.333, 0.8488, 0.333, 0.8488, 0.333, 0.8488, 0.333, 0.8488, 0.333, 0.8488, 0.333, 0.8488, 0.333, 0.8488, 0.333, 0.8488, 0.333, 0.8488, 0.333, 0.8488, 0.333, 0.8488, 0.333, 0.8488, 0.333, 0.8488, 0.333, 0.8488, 0.333, 0.8488, 0.333, 0.8488, 0.333, 0.8488, 0.333, 0.8488, 0.333, 0.8488, 0.333, 0.8488, 0.333, 0.8488, 0.333, 0.8488, 0.333, 0.8488, 0.333, 0.8488, 0.333, 0.8488, 0.333, 0.8488, 0.333, 0.8488, 0.333, 0.8488, 0.333, 0.8488, 0.333, 0.8488, 0.333, 0.8488, 0.333, 0.8488, 0.333, 0.8488, 0.333, 0.8488, 0.333, 0.8488, 0.333, 0.8488, 0.333, 0.8488, 0.333, 0.8488, 0.333, 0.8488, 0.333, 0.8488, 0.333, 0.8488, 0.333, 0.8488, 0.333, 0.8488, 0.333, 0.8488, 0.333, 0.8488, 0.333, 0.8488, 0.333, 0.8488, 0.333, 0.8488, 0.333, 0.8488, 0.333, 0.8488, 0.333, 0.8488, 0.333, 0.8488, 0.333, 0.8488, 0.333, 0.8488, 0.333, 0.8488, 0.333, 0.8488, 0.333, 0.8488, 0.333, 0.8488, 0.333, 0.8488, 0.333, 0.8488, 0.333, 0.8488, 0.333, 0.8488, 0.333, 0.8488, 0.333, 0.8488, 0.333, 0.8488, 0.333, 0.8488, 0.333, 0.8488, 0.333, 0.8488, 0.333, 0.8488, 0.333, 0.8488, 0.333, 0.8488, 0.333, 0.8488, 0.333, 0.8488, 0.333, 0.8488, 0.333, 0.8488, 0.333, 0.8488, 0.333, 0.8488, 0.333, 0.8488, 0.333, 0.8488, 0.333, 0.8488, 0.333, 0.8488, 0.333, 0.8488, 0.333, 0.8488, 0.333, 0.8488, 0.333, 0.8488, 0.333, 0.8488, 0.333, 0.8488, 0.333, 0.8488, 0.333, 0.8488, 0.333, 0.8488, 0.333, 0.8488, 0.333, 0.8488, 0.333, 0.8488, 0.333, 0.8488, 0.333, 0.8488, 0.333, 0.8488, 0.333, 0.8488, 0.333, 0.8488, 0.333, 0.8488, 0.333, 0.8488, 0.333, 0.8488, 0.333, 0.8488, 0.333, 0.8488, 0.333, 0.8488, 0.333, 0.8488, 0.333, 0.8488, 0.333, 0.8488, 0.333, 0.8488, 0.333, 0.8488, 0.333, 0.8488, 0.333, 0.8488, 0.333, 0.8488, 0.333, 0.8488, 0.333, 0.8488, 0.333, 0.8488, 0.333, 0.8488, 0.333, 0.8488, 0.333, 0.8488, 0.333, 0.8488, 0.333, 0.8488, 0.333, 0.8488, 0.333, 0.8488, 0.333, 0.8488, 0.333, 0.8488, 0.333, 0.8488, 0.333, 0.8488, 0.333, 0.8488, 0.333, 0.8488, 0.333, 0.8488, 0.333, 0.8488, 0.333, 0.8488, 0.333, 0.8488, 0.333, 0.8488, 0.333, 0.8488, 0.333, 0.8488, 0.333, 0.8488, 0.333, 0.8488, 0.333, 0.8488, 0.333, 0.8488, 0.333, 0.8488, 0.333, 0.8488, 0.333, 0.8488, 0.333, 0.8488, 0.333, 0.8488, 0.333, 0.8488, 0.333, 0.8488, 0.333, 0.8488, 0.333, 0.8488, 0.333, 0.8488, 0.2784, 0.8358, 0.2784, 0.8358, 0.2784, 0.8358, 0.2784, 0.8358, 0.2784, 0.8358, 0.2687, 0.8457, 0.2687, 0.8457, 0.2687, 0.8457, 0.2687, 0.8457, 0.2687, 0.8457, 0.2687, 0.8457, 0.2687, 0.8457, 0.2687, 0.8457, 0.2784, 0.8358, 0.2784, 0.8358, 0.2784, 0.8358, 0.2784, 0.8358, 0.2784, 0.8358, 0.2687, 0.8457, 0.2687, 0.8457, 0.2687, 0.8457, 0.2687, 0.8457, 0.2687, 0.8457, 0.2687, 0.8457, 0.2687, 0.8457, 0.2687, 0.8457, 0.2784, 0.8358, 0.2784, 0.8358, 0.2784, 0.8358, 0.2784, 0.8358, 0.2784, 0.8358, 0.2784, 0.8358, 0.333, 0.8488, 0.333, 0.8488, 0.333, 0.8488, 0.333, 0.8488, 0.333, 0.8488, 0.2784, 0.8358, 0.2784, 0.8358, 0.2784, 0.8358, 0.2784, 0.8358, 0.2784, 0.8358, 0.2784, 0.8358, 0.2784, 0.8358, 0.2784, 0.8358, 0.2784, 0.8358, 0.2784, 0.8358, 0.2687, 0.8457, 0.2687, 0.8457, 0.2687, 0.8457, 0.2687, 0.8457, 0.2687, 0.8457, 0.2687, 0.8457, 0.2687, 0.8457, 0.2687, 0.8457, 0.2687, 0.8457, 0.2687, 0.8457, 0.2687, 0.8457, 0.2687, 0.8457, 0.2687, 0.8457, 0.2687, 0.8457, 0.2687, 0.8457, 0.2687, 0.8457, 0.2687, 0.8457, 0.2687, 0.8457, 0.2687, 0.8457, 0.2687, 0.8457, 0.2687, 0.8457, 0.3508, 0.855, 0.3508, 0.855, 0.3508, 0.855, 0.3508, 0.855, 0.3508, 0.855, 0.3508, 0.855, 0.3508, 0.855, 0.3508, 0.855, 0.3508, 0.855, 0.3508, 0.855, 0.3508, 0.855, 0.3508, 0.855, 0.3508, 0.855, 0.3508, 0.855, 0.3508, 0.855, 0.3508, 0.855, 0.3508, 0.855, 0.3508, 0.855, 0.3508, 0.855, 0.3508, 0.855, 0.3508, 0.855, 0.3508, 0.855, 0.3508, 0.855, 0.3508, 0.855, 0.3508, 0.855, 0.3508, 0.855, 0.3508, 0.855, 0.3508, 0.855, 0.3508, 0.855, 0.3508, 0.855, 0.3508, 0.855, 0.3508, 0.855, 0.3508, 0.855, 0.3508, 0.855, 0.3508, 0.855, 0.3508, 0.855, 0.3508, 0.855, 0.3508, 0.855, 0.3508, 0.855, 0.3508, 0.855, 0.3508, 0.855, 0.3508, 0.855, 0.3508, 0.855, 0.3508, 0.855, 0.3508, 0.855, 0.3508, 0.855, 0.3508, 0.855, 0.3508, 0.855, 0.3508, 0.855, 0.3508, 0.855, 0.3508, 0.855, 0.3508, 0.855, 0.3508, 0.855, 0.3508, 0.855, 0.3508, 0.855, 0.3508, 0.855, 0.3508, 0.855, 0.3508, 0.855, 0.3508, 0.855, 0.3508, 0.855, 0.3508, 0.855, 0.3508, 0.855, 0.3508, 0.855, 0.3508, 0.855, 0.3508, 0.855, 0.3508, 0.855, 0.3508, 0.855, 0.3508, 0.855, 0.3508, 0.855, 0.3508, 0.855, 0.3508, 0.855, 0.3508, 0.855, 0.3508, 0.855, 0.3508, 0.855, 0.3508, 0.855, 0.3508, 0.855, 0.3508, 0.855, 0.3508, 0.855, 0.3508, 0.855, 0.3508, 0.855, 0.2687, 0.8457, 0.2687, 0.8457, 0.2687, 0.8457, 0.2687, 0.8457, 0.2784, 0.8358, 0.2784, 0.8358, 0.2784, 0.8358, 0.2784, 0.8358, 0.2687, 0.8457, 0.2687, 0.8457, 0.2687, 0.8457, 0.2687, 0.8457, 0.2687, 0.8457, 0.2687, 0.8457, 0.2687, 0.8457, 0.2687, 0.8457, 0.2687, 0.8457, 0.2784, 0.8358, 0.2784, 0.8358, 0.2784, 0.8358, 0.3369, 0.8364, 0.3369, 0.8364, 0.3369, 0.8364, 0.2784, 0.8358, 0.2784, 0.8358, 0.2784, 0.8358, 0.3487, 0.8457, 0.3487, 0.8457, 0.3487, 0.8457, 0.2687, 0.8457, 0.2687, 0.8457, 0.2687, 0.8457, 0.2784, 0.8358, 0.2784, 0.8358, 0.2784, 0.8358, 0.2687, 0.8457, 0.2687, 0.8457, 0.2687, 0.8457, 0.2784, 0.8358, 0.2784, 0.8358, 0.2784, 0.8358, 0.09658, 0.8395, 0.09658, 0.8395, 0.09658, 0.8395, 0.09658, 0.8395, 0.09658, 0.8395, 0.09658, 0.8395, 0.09658, 0.8395, 0.09658, 0.8395, 0.09658, 0.8395, 0.09658, 0.8395, 0.09658, 0.8395, 0.09658, 0.8395, 0.09658, 0.8395, 0.09658, 0.8395, 0.09658, 0.8395, 0.09658, 0.8395, 0.09658, 0.8395, 0.09658, 0.8395, 0.09658, 0.8395, 0.09658, 0.8395, 0.09658, 0.8395, 0.09658, 0.8395, 0.09658, 0.8395, 0.09658, 0.8395, 0.09658, 0.8395, 0.09658, 0.8395, 0.09658, 0.8395, 0.09658, 0.8395, 0.09658, 0.8395, 0.09658, 0.8395, 0.09658, 0.8395, 0.09658, 0.8395, 0.09658, 0.8395, 0.09658, 0.8395, 0.09658, 0.8395, 0.09658, 0.8395, 0.09658, 0.8395, 0.09658, 0.8395, 0.09658, 0.8395, 0.09658, 0.8395, 0.09658, 0.8395, 0.09658, 0.8395, 0.09658, 0.8395, 0.09658, 0.8395, 0.09658, 0.8395, 0.09658, 0.8395, 0.09658, 0.8395, 0.09658, 0.8395, 0.2687, 0.8457, 0.2687, 0.8457, 0.2687, 0.8457, 0.2687, 0.8457])
me_cylinder.materials.append(mat_enemies)
me_cylinder.use_remesh_fix_poles = True
me_cylinder.use_remesh_preserve_attributes = False
me_cylinder.update()
arm_armature = bpy.data.armatures.new('Armature')  # bones are not reproduced

# ---- objects
ob_enemy = bpy.data.objects.new('Enemy', me_cylinder)
ob_enemyskeleton = bpy.data.objects.new('EnemySkeleton', arm_armature)

# ---- transforms, parenting, visibility, modifiers, constraints
ob_enemy.parent = ob_enemyskeleton
ob_enemy.matrix_parent_inverse = Matrix(((1.0, 0.0, 0.0, -0.0), (0.0, -4.371e-08, 1.0, 0.0), (0.0, -1.0, -4.371e-08, 0.0), (-0.0, 0.0, -0.0, 1.0)))
ob_enemy.location = (0.0, 0.0, 0.0)
_vg = ob_enemy.vertex_groups.new(name='pelvis')
for _i, _w in zip([54, 57, 60, 61, 86, 277], [0.3166, 0.3136, 0.09731, 0.09774, 0.04019, 0.02863]): _vg.add([_i], _w, 'REPLACE')
_vg = ob_enemy.vertex_groups.new(name='spine1')
for _i, _w in zip([0, 1, 2, 3, 4, 5, 6, 7, 8, 9, 10, 11, 12, 13, 14, 15, 16, 17, 18, 19, 20, 21, 22, 23, 24, 25, 26, 27, 28, 29, 30, 31, 32, 33, 34, 35, 36, 37, 38, 39, 40, 41, 42, 43, 44, 45, 46, 47, 48, 49, 50, 51, 52, 53, 55, 56, 84, 85, 136, 137, 138, 139, 168, 170, 232, 233, 234, 235, 236, 237, 238, 239, 240, 241, 242, 243, 244, 245, 246, 247, 248, 249, 250, 251, 252, 253, 254, 255, 256, 257, 258, 259, 260, 261, 262, 263, 264, 265, 266, 267, 268, 269, 270, 271, 272, 273, 274, 275, 276, 277, 278, 279, 280, 281, 282, 283, 284, 285, 286, 287, 288, 289, 290, 291, 292, 293, 294, 295, 296, 297, 298, 299, 300, 301, 302, 303, 304, 305, 306, 307], [1.0, 1.0, 1.0, 1.0, 1.0, 1.0, 1.0, 1.0, 1.0, 1.0, 1.0, 1.0, 1.0, 1.0, 1.0, 1.0, 1.0, 1.0, 1.0, 1.0, 1.0, 1.0, 1.0, 1.0, 1.0, 1.0, 1.0, 1.0, 1.0, 1.0, 1.0, 1.0, 1.0, 1.0, 1.0, 1.0, 1.0, 1.0, 1.0, 1.0, 1.0, 1.0, 1.0, 1.0, 1.0, 1.0, 1.0, 1.0, 1.0, 1.0, 1.0, 1.0, 1.0, 1.0, 1.0, 1.0, 1.0, 1.0, 1.0, 1.0, 1.0, 1.0, 1.0, 1.0, 1.0, 1.0, 1.0, 1.0, 1.0, 1.0, 1.0, 1.0, 1.0, 1.0, 1.0, 1.0, 1.0, 1.0, 1.0, 1.0, 1.0, 1.0, 1.0, 1.0, 1.0, 1.0, 1.0, 1.0, 1.0, 1.0, 1.0, 1.0, 1.0, 1.0, 1.0, 1.0, 1.0, 1.0, 1.0, 1.0, 1.0, 1.0, 1.0, 1.0, 1.0, 1.0, 1.0, 1.0, 1.0, 0.2877, 1.0, 1.0, 1.0, 1.0, 1.0, 1.0, 1.0, 1.0, 1.0, 0.357, 1.0, 1.0, 1.0, 1.0, 1.0, 1.0, 1.0, 1.0, 1.0, 1.0, 1.0, 1.0, 1.0, 1.0, 1.0, 1.0, 1.0, 1.0, 1.0, 1.0]): _vg.add([_i], _w, 'REPLACE')
_vg = ob_enemy.vertex_groups.new(name='spine2')
_vg = ob_enemy.vertex_groups.new(name='spine3')
_vg = ob_enemy.vertex_groups.new(name='shoulder.r')
for _i, _w in zip([148, 150, 152, 153, 154, 155, 175, 176, 177, 184, 185, 186, 187, 188, 189, 287], [0.03001, 0.02046, 0.03635, 0.1788, 0.1803, 0.02347, 0.007529, 0.1209, 0.03673, 0.26, 0.4204, 0.4691, 0.1874, 0.3004, 0.1473, 0.1931]): _vg.add([_i], _w, 'REPLACE')
_vg = ob_enemy.vertex_groups.new(name='arm_upper.r')
for _i, _w in zip([140, 141, 142, 143, 144, 145, 146, 147, 148, 149, 150, 151, 152, 153, 154, 155, 156, 157, 158, 159, 165, 166, 167, 169, 171, 172, 173, 174, 175, 176, 177, 178, 183, 184, 185, 186, 187, 188, 189, 287], [0.596, 0.3913, 0.3597, 0.3287, 0.7365, 0.7409, 0.7944, 0.8153, 0.9091, 0.9004, 0.9176, 0.9113, 0.9204, 0.8011, 0.8017, 0.9289, 0.1902, 0.1435, 0.153, 0.1445, 0.00586, 0.06498, 0.05658, 0.3862, 0.1012, 0.7271, 0.9199, 0.9801, 0.9078, 0.8587, 0.953, 0.141, 0.01375, 0.6986, 0.5526, 0.5062, 0.7762, 0.6824, 0.8483, 0.4388]): _vg.add([_i], _w, 'REPLACE')
_vg = ob_enemy.vertex_groups.new(name='arm_lower.r')
for _i, _w in zip([140, 141, 142, 143, 144, 145, 146, 147, 148, 149, 150, 151, 152, 155, 156, 157, 158, 159, 160, 161, 162, 163, 164, 165, 166, 167, 169, 171, 172, 173, 175, 178, 179, 180, 181, 182, 183, 190, 191, 192, 193, 194, 195, 197, 201, 208, 209, 226, 227, 228, 229, 230, 231], [0.3982, 0.6043, 0.6338, 0.6663, 0.2573, 0.2516, 0.1987, 0.176, 0.04727, 0.08133, 0.04065, 0.07527, 0.008904, 0.006632, 0.7993, 0.8476, 0.8372, 0.8466, 0.7303, 0.7741, 0.7547, 0.7921, 0.9399, 0.9337, 0.9087, 0.921, 0.607, 0.8985, 0.2639, 0.07964, 0.06137, 0.8474, 0.9812, 0.7912, 0.9624, 0.9956, 0.9283, 0.188, 0.2768, 0.09347, 0.1622, 0.17, 0.2616, 0.007592, 0.007781, 0.08355, 0.07107, 0.4336, 0.479, 0.801, 0.375, 0.3978, 0.5057]): _vg.add([_i], _w, 'REPLACE')
_vg = ob_enemy.vertex_groups.new(name='hand.r')
for _i, _w in zip([160, 161, 162, 163, 180, 181, 183, 190, 191, 192, 193, 194, 195, 197, 201, 208, 209, 226, 227, 228, 229, 230, 231], [0.2332, 0.1931, 0.1317, 0.1134, 0.2003, 0.01864, 0.0192, 0.7425, 0.5902, 0.8859, 0.1487, 0.1662, 0.6119, 0.06541, 0.06878, 0.07717, 0.06873, 0.4839, 0.4474, 0.1941, 0.3009, 0.2624, 0.4686]): _vg.add([_i], _w, 'REPLACE')
_vg = ob_enemy.vertex_groups.new(name='thumb1.r')
for _i, _w in zip([162, 163, 190, 193, 194, 196, 199, 200, 208, 209, 210, 211, 212, 213, 214, 215, 216, 218, 229, 230], [0.1026, 0.08737, 0.003073, 0.6716, 0.6452, 0.02349, 0.806, 0.8096, 0.8054, 0.8204, 0.882, 0.9215, 0.04033, 0.05732, 0.07078, 0.0708, 0.1257, 0.1324, 0.3119, 0.3239]): _vg.add([_i], _w, 'REPLACE')
_vg = ob_enemy.vertex_groups.new(name='thumb2.r')
for _i, _w in zip([199, 200, 210, 211, 212, 213, 214, 215, 222, 223, 224, 225], [0.05296, 0.05775, 0.08512, 0.05345, 0.9471, 0.9341, 0.926, 0.9248, 0.9787, 0.9795, 0.9847, 0.985]): _vg.add([_i], _w, 'REPLACE')
_vg = ob_enemy.vertex_groups.new(name='index1.r')
for _i, _w in zip([160, 161, 190, 191, 195, 196, 197, 198, 199, 200, 201, 203, 205, 206, 207, 216, 217, 218, 219, 220, 221, 226, 227, 231], [0.009984, 0.004345, 0.03055, 0.1227, 0.118, 0.8962, 0.8586, 0.9632, 0.123, 0.1097, 0.8634, 0.2297, 0.09587, 0.08026, 0.2376, 0.6203, 0.08131, 0.7205, 0.7017, 0.8128, 0.9649, 0.07295, 0.06695, 0.001997]): _vg.add([_i], _w, 'REPLACE')
_vg = ob_enemy.vertex_groups.new(name='index2.r')
for _i, _w in zip([196, 197, 201, 202, 203, 204, 205, 206, 207, 216, 217, 218, 219, 220, 221], [0.02334, 0.02713, 0.01507, 0.9906, 0.7636, 0.992, 0.8848, 0.9032, 0.7563, 0.2434, 0.9107, 0.1364, 0.2748, 0.1634, 0.01005]): _vg.add([_i], _w, 'REPLACE')
_vg = ob_enemy.vertex_groups.new(name='shoulder.l')
_vg = ob_enemy.vertex_groups.new(name='arm_upper.l')
_vg = ob_enemy.vertex_groups.new(name='arm_lower.l')
_vg = ob_enemy.vertex_groups.new(name='hand.l')
_vg = ob_enemy.vertex_groups.new(name='thumb1.l')
_vg = ob_enemy.vertex_groups.new(name='thumb2.l')
_vg = ob_enemy.vertex_groups.new(name='index1.l')
_vg = ob_enemy.vertex_groups.new(name='index2.l')
_vg = ob_enemy.vertex_groups.new(name='leg_upper.r')
for _i, _w in zip([54, 57, 58, 59, 60, 61, 62, 63, 64, 65, 66, 67, 68, 69, 70, 71, 72, 73, 74, 75, 76, 77, 78, 79, 86, 87, 88, 89, 90, 91, 92, 93, 94, 95, 96, 97, 277], [0.6626, 0.6665, 0.9144, 0.9197, 0.8356, 0.8451, 0.9467, 0.9483, 0.7442, 0.7915, 0.7384, 0.8334, 0.5167, 0.6171, 0.4514, 0.5504, 0.2473, 0.297, 0.2407, 0.2774, 0.05092, 0.06806, 0.06939, 0.07318, 0.9409, 0.9702, 0.9372, 0.9444, 0.7825, 0.7325, 0.5449, 0.4446, 0.2925, 0.2337, 0.08791, 0.05333, 0.6702]): _vg.add([_i], _w, 'REPLACE')
_vg = ob_enemy.vertex_groups.new(name='leg_lower.r')
for _i, _w in zip([60, 61, 64, 65, 66, 67, 68, 69, 70, 71, 72, 73, 74, 75, 76, 77, 78, 79, 80, 81, 82, 83, 88, 89, 90, 91, 92, 93, 94, 95, 96, 97, 98, 99, 100, 101, 102, 103, 104, 105, 106, 107, 108, 109, 111, 112, 113, 114, 115, 117, 124, 125, 126, 127, 128, 129, 131, 133, 135], [0.06611, 0.05597, 0.2353, 0.1881, 0.2563, 0.1632, 0.4695, 0.3672, 0.5418, 0.4453, 0.7373, 0.6859, 0.7482, 0.7141, 0.882, 0.8566, 0.8956, 0.8944, 0.7641, 0.6825, 0.8068, 0.7691, 0.02465, 0.03618, 0.2084, 0.2619, 0.4462, 0.5481, 0.6928, 0.7558, 0.8524, 0.9078, 0.6751, 0.8187, 0.5222, 0.2811, 0.4838, 0.3622, 0.1401, 0.4811, 0.44, 0.06548, 0.4232, 0.09295, 0.4777, 0.1849, 0.00877, 0.2287, 0.05282, 0.4223, 0.5773, 0.3682, 0.4428, 0.6485, 0.6732, 0.6553, 0.001194, 0.002608, 0.05107]): _vg.add([_i], _w, 'REPLACE')
_vg = ob_enemy.vertex_groups.new(name='foot.r')
for _i, _w in zip([76, 77, 78, 79, 80, 81, 82, 83, 96, 97, 98, 99, 100, 101, 102, 103, 104, 105, 106, 107, 108, 109, 110, 111, 112, 113, 114, 115, 116, 117, 120, 123, 124, 125, 126, 127, 128, 129, 131, 133, 134, 135], [0.06557, 0.06935, 0.018, 0.01123, 0.2254, 0.2831, 0.1815, 0.2119, 0.05494, 0.02657, 0.2921, 0.1737, 0.4849, 0.6471, 0.5063, 0.6055, 0.7849, 0.5167, 0.5306, 0.5726, 0.5542, 0.7618, 0.07781, 0.5205, 0.718, 0.4074, 0.6974, 0.6457, 0.02018, 0.5801, 0.04802, 0.06077, 0.3981, 0.5824, 0.5073, 0.3491, 0.3223, 0.3344, 0.2351, 0.5112, 0.1783, 0.6785]): _vg.add([_i], _w, 'REPLACE')
_vg = ob_enemy.vertex_groups.new(name='toe.r')
for _i, _w in zip([101, 103, 104, 106, 107, 109, 110, 112, 113, 114, 115, 116, 118, 119, 120, 121, 122, 123, 125, 126, 130, 131, 132, 133, 134, 135], [0.06741, 0.007913, 0.07283, 0.005567, 0.361, 0.1444, 0.917, 0.09666, 0.5631, 0.07352, 0.3013, 0.9656, 1.002, 0.9954, 0.9483, 1.008, 1.0, 0.9361, 0.03643, 0.03481, 0.9827, 0.739, 0.9843, 0.4624, 0.8075, 0.27]): _vg.add([_i], _w, 'REPLACE')
_vg = ob_enemy.vertex_groups.new(name='leg_upper.l')
_vg = ob_enemy.vertex_groups.new(name='leg_lower.l')
_vg = ob_enemy.vertex_groups.new(name='foot.l')
_vg = ob_enemy.vertex_groups.new(name='toe.l')
_m = ob_enemy.modifiers.new('Mirror.001', 'MIRROR')
_m.use_bisect_axis = (True, False, False)
_m.use_bisect_flip_axis = (True, False, False)
_m.use_clip = True
_m = ob_enemy.modifiers.new('Armature', 'ARMATURE')
_m.object = ob_enemyskeleton
ob_enemyskeleton.location = (0.0, 0.0, 0.0)
ob_enemyskeleton.rotation_euler = (1.571, -0.0, 0.0)
ob_enemyskeleton.show_in_front = True

# ---- collection membership
col_collection.objects.link(ob_enemy)
col_collection.objects.link(ob_enemyskeleton)

# ---- scene / render settings (as saved in the file)
scene.frame_start = 1; scene.frame_end = 250; scene.frame_set(1)
scene.render.engine = 'BLENDER_EEVEE_NEXT'
scene.cycles.sampling_pattern = 'TABULATED_SOBOL'
scene.cycles.use_light_tree = False
scene.view_settings.view_transform = 'Filmic'
bpy.context.view_layer.update()

# ---- added for rendering (the .blend has no active camera and no usable light): camera, sun
cam_auto = bpy.data.cameras.new('AutoCamera')
cam_auto.lens = 50.0
cam_auto.sensor_width = 36.0
cam_auto.clip_end = 1000.0
ob_auto_camera = bpy.data.objects.new('AutoCamera', cam_auto)
scene.collection.objects.link(ob_auto_camera)
ob_auto_camera.location = (3.87097, -4.81808, 3.92601)
ob_auto_camera.rotation_euler = (1.09748, -7.21219e-08, 0.694738)
scene.camera = ob_auto_camera
light_auto_sun = bpy.data.lights.new('AutoSun', 'SUN')
light_auto_sun.energy = 3.0
light_auto_sun.angle = 0.0523599
ob_auto_sun = bpy.data.objects.new('AutoSun', light_auto_sun)
scene.collection.objects.link(ob_auto_sun)
ob_auto_sun.rotation_euler = (0.872665, 0.174533, 0.523599)
bpy.context.view_layer.update()
